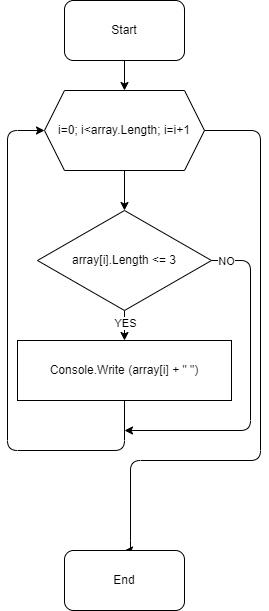

The diagram above was exported from draw.io. Its source (the exported page's mxGraphModel, read from the mxfile embedded in the PNG):
<mxGraphModel dx="1184" dy="587" grid="1" gridSize="10" guides="1" tooltips="1" connect="1" arrows="1" fold="1" page="1" pageScale="1" pageWidth="827" pageHeight="1169" math="0" shadow="0">
  <root>
    <mxCell id="0" />
    <mxCell id="1" parent="0" />
    <mxCell id="2" value="" style="edgeStyle=none;html=1;" edge="1" parent="1" source="3" target="5">
      <mxGeometry relative="1" as="geometry" />
    </mxCell>
    <mxCell id="3" value="Start" style="rounded=1;whiteSpace=wrap;html=1;" vertex="1" parent="1">
      <mxGeometry x="354" y="20" width="120" height="60" as="geometry" />
    </mxCell>
    <mxCell id="4" value="" style="edgeStyle=none;html=1;" edge="1" parent="1" source="5" target="11">
      <mxGeometry relative="1" as="geometry" />
    </mxCell>
    <mxCell id="5" value="&lt;span&gt;i=0; i&amp;lt;array.Length; i=i&lt;/span&gt;&lt;span&gt;+1&lt;/span&gt;" style="shape=hexagon;perimeter=hexagonPerimeter2;whiteSpace=wrap;html=1;fixedSize=1;" vertex="1" parent="1">
      <mxGeometry x="334" y="110" width="160" height="80" as="geometry" />
    </mxCell>
    <mxCell id="6" value="" style="edgeStyle=none;html=1;" edge="1" parent="1" source="11" target="13">
      <mxGeometry relative="1" as="geometry" />
    </mxCell>
    <mxCell id="7" value="YES" style="edgeLabel;html=1;align=center;verticalAlign=middle;resizable=0;points=[];" vertex="1" connectable="0" parent="6">
      <mxGeometry x="-0.1968" relative="1" as="geometry">
        <mxPoint as="offset" />
      </mxGeometry>
    </mxCell>
    <mxCell id="8" style="edgeStyle=orthogonalEdgeStyle;html=1;exitX=1;exitY=0.5;exitDx=0;exitDy=0;entryX=0.5;entryY=0;entryDx=0;entryDy=0;" edge="1" parent="1" source="5" target="14">
      <mxGeometry relative="1" as="geometry">
        <Array as="points">
          <mxPoint x="550" y="150" />
          <mxPoint x="550" y="480" />
          <mxPoint x="420" y="480" />
          <mxPoint x="420" y="570" />
        </Array>
      </mxGeometry>
    </mxCell>
    <mxCell id="9" style="edgeStyle=orthogonalEdgeStyle;html=1;exitX=1;exitY=0.5;exitDx=0;exitDy=0;" edge="1" parent="1" source="11">
      <mxGeometry relative="1" as="geometry">
        <mxPoint x="414" y="450" as="targetPoint" />
        <Array as="points">
          <mxPoint x="540" y="280" />
          <mxPoint x="540" y="450" />
        </Array>
      </mxGeometry>
    </mxCell>
    <mxCell id="10" value="NO" style="edgeLabel;html=1;align=center;verticalAlign=middle;resizable=0;points=[];" vertex="1" connectable="0" parent="9">
      <mxGeometry x="-0.8672" relative="1" as="geometry">
        <mxPoint x="-8" as="offset" />
      </mxGeometry>
    </mxCell>
    <mxCell id="11" value="array[i].Length &amp;lt;= 3" style="rhombus;whiteSpace=wrap;html=1;" vertex="1" parent="1">
      <mxGeometry x="327" y="230" width="174" height="100" as="geometry" />
    </mxCell>
    <mxCell id="12" style="edgeStyle=orthogonalEdgeStyle;html=1;entryX=0;entryY=0.5;entryDx=0;entryDy=0;" edge="1" parent="1" source="13" target="5">
      <mxGeometry relative="1" as="geometry">
        <Array as="points">
          <mxPoint x="414" y="470" />
          <mxPoint x="297" y="470" />
          <mxPoint x="297" y="150" />
        </Array>
      </mxGeometry>
    </mxCell>
    <mxCell id="13" value="Console.Write (array[i] + &quot; &quot;)" style="rounded=0;whiteSpace=wrap;html=1;" vertex="1" parent="1">
      <mxGeometry x="307" y="360" width="214" height="60" as="geometry" />
    </mxCell>
    <mxCell id="14" value="End" style="rounded=1;whiteSpace=wrap;html=1;" vertex="1" parent="1">
      <mxGeometry x="354" y="570" width="120" height="60" as="geometry" />
    </mxCell>
  </root>
</mxGraphModel>